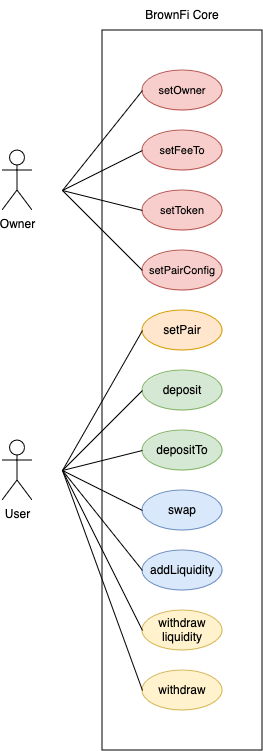

The diagram above was exported from draw.io. Its source (the exported page's mxGraphModel, read from the mxfile embedded in the PNG):
<mxGraphModel dx="670" dy="1704" grid="1" gridSize="10" guides="1" tooltips="1" connect="1" arrows="1" fold="1" page="1" pageScale="1" pageWidth="850" pageHeight="1100" math="0" shadow="0">
  <root>
    <mxCell id="0" />
    <mxCell id="1" parent="0" />
    <mxCell id="jGaJWWHyMvS0IJeI_6oG-29" value="" style="rounded=0;whiteSpace=wrap;html=1;" vertex="1" parent="1">
      <mxGeometry x="240" width="160" height="720" as="geometry" />
    </mxCell>
    <mxCell id="jGaJWWHyMvS0IJeI_6oG-1" value="&lt;div&gt;Owner&lt;/div&gt;" style="shape=umlActor;verticalLabelPosition=bottom;verticalAlign=top;html=1;outlineConnect=0;" vertex="1" parent="1">
      <mxGeometry x="140" y="120" width="30" height="60" as="geometry" />
    </mxCell>
    <mxCell id="jGaJWWHyMvS0IJeI_6oG-2" value="&lt;font style=&quot;font-size: 11px;&quot;&gt;setToken&lt;/font&gt;" style="ellipse;whiteSpace=wrap;html=1;fillColor=#f8cecc;strokeColor=#b85450;" vertex="1" parent="1">
      <mxGeometry x="280" y="160" width="80" height="40" as="geometry" />
    </mxCell>
    <mxCell id="jGaJWWHyMvS0IJeI_6oG-3" value="&lt;font style=&quot;font-size: 11px;&quot;&gt;setOwner&lt;/font&gt;" style="ellipse;whiteSpace=wrap;html=1;fillColor=#f8cecc;strokeColor=#b85450;" vertex="1" parent="1">
      <mxGeometry x="280" y="40" width="80" height="40" as="geometry" />
    </mxCell>
    <mxCell id="jGaJWWHyMvS0IJeI_6oG-4" value="&lt;font style=&quot;font-size: 11px;&quot;&gt;setFeeTo&lt;/font&gt;" style="ellipse;whiteSpace=wrap;html=1;fillColor=#f8cecc;strokeColor=#b85450;" vertex="1" parent="1">
      <mxGeometry x="280" y="100" width="80" height="40" as="geometry" />
    </mxCell>
    <mxCell id="jGaJWWHyMvS0IJeI_6oG-5" value="&lt;font style=&quot;font-size: 11px;&quot;&gt;setPairConfig&lt;/font&gt;" style="ellipse;whiteSpace=wrap;html=1;fillColor=#f8cecc;strokeColor=#b85450;" vertex="1" parent="1">
      <mxGeometry x="280" y="220" width="80" height="40" as="geometry" />
    </mxCell>
    <mxCell id="jGaJWWHyMvS0IJeI_6oG-6" value="setPair" style="ellipse;whiteSpace=wrap;html=1;fillColor=#ffe6cc;strokeColor=#d79b00;" vertex="1" parent="1">
      <mxGeometry x="280" y="280" width="80" height="40" as="geometry" />
    </mxCell>
    <mxCell id="jGaJWWHyMvS0IJeI_6oG-7" value="deposit" style="ellipse;whiteSpace=wrap;html=1;fillColor=#d5e8d4;strokeColor=#82b366;" vertex="1" parent="1">
      <mxGeometry x="280" y="340" width="80" height="40" as="geometry" />
    </mxCell>
    <mxCell id="jGaJWWHyMvS0IJeI_6oG-8" value="depositTo" style="ellipse;whiteSpace=wrap;html=1;fillColor=#d5e8d4;strokeColor=#82b366;" vertex="1" parent="1">
      <mxGeometry x="280" y="400" width="80" height="40" as="geometry" />
    </mxCell>
    <mxCell id="jGaJWWHyMvS0IJeI_6oG-9" value="addLiquidity" style="ellipse;whiteSpace=wrap;html=1;fillColor=#dae8fc;strokeColor=#6c8ebf;" vertex="1" parent="1">
      <mxGeometry x="280" y="520" width="80" height="40" as="geometry" />
    </mxCell>
    <mxCell id="jGaJWWHyMvS0IJeI_6oG-10" value="&lt;div&gt;withdraw&lt;/div&gt;&lt;div&gt;liquidity&lt;/div&gt;" style="ellipse;whiteSpace=wrap;html=1;fillColor=#fff2cc;strokeColor=#d6b656;" vertex="1" parent="1">
      <mxGeometry x="280" y="580" width="80" height="40" as="geometry" />
    </mxCell>
    <mxCell id="jGaJWWHyMvS0IJeI_6oG-11" value="&lt;div&gt;withdraw&lt;/div&gt;" style="ellipse;whiteSpace=wrap;html=1;fillColor=#fff2cc;strokeColor=#d6b656;" vertex="1" parent="1">
      <mxGeometry x="280" y="640" width="80" height="40" as="geometry" />
    </mxCell>
    <mxCell id="jGaJWWHyMvS0IJeI_6oG-12" value="swap" style="ellipse;whiteSpace=wrap;html=1;fillColor=#dae8fc;strokeColor=#6c8ebf;" vertex="1" parent="1">
      <mxGeometry x="280" y="460" width="80" height="40" as="geometry" />
    </mxCell>
    <mxCell id="jGaJWWHyMvS0IJeI_6oG-13" value="User" style="shape=umlActor;verticalLabelPosition=bottom;verticalAlign=top;html=1;outlineConnect=0;" vertex="1" parent="1">
      <mxGeometry x="140" y="410" width="30" height="60" as="geometry" />
    </mxCell>
    <mxCell id="jGaJWWHyMvS0IJeI_6oG-18" value="" style="endArrow=none;html=1;rounded=0;entryX=0;entryY=0.5;entryDx=0;entryDy=0;" edge="1" parent="1" target="jGaJWWHyMvS0IJeI_6oG-3">
      <mxGeometry width="50" height="50" relative="1" as="geometry">
        <mxPoint x="200" y="160" as="sourcePoint" />
        <mxPoint x="250" y="110" as="targetPoint" />
      </mxGeometry>
    </mxCell>
    <mxCell id="jGaJWWHyMvS0IJeI_6oG-19" value="" style="endArrow=none;html=1;rounded=0;entryX=0;entryY=0.5;entryDx=0;entryDy=0;" edge="1" parent="1" target="jGaJWWHyMvS0IJeI_6oG-4">
      <mxGeometry width="50" height="50" relative="1" as="geometry">
        <mxPoint x="200" y="160" as="sourcePoint" />
        <mxPoint x="290" y="70" as="targetPoint" />
      </mxGeometry>
    </mxCell>
    <mxCell id="jGaJWWHyMvS0IJeI_6oG-20" value="" style="endArrow=none;html=1;rounded=0;entryX=0;entryY=0.5;entryDx=0;entryDy=0;" edge="1" parent="1" target="jGaJWWHyMvS0IJeI_6oG-2">
      <mxGeometry width="50" height="50" relative="1" as="geometry">
        <mxPoint x="200" y="160" as="sourcePoint" />
        <mxPoint x="630" y="120" as="targetPoint" />
      </mxGeometry>
    </mxCell>
    <mxCell id="jGaJWWHyMvS0IJeI_6oG-21" value="" style="endArrow=none;html=1;rounded=0;entryX=0;entryY=0.5;entryDx=0;entryDy=0;exitX=0;exitY=0.5;exitDx=0;exitDy=0;" edge="1" parent="1" source="jGaJWWHyMvS0IJeI_6oG-5">
      <mxGeometry width="50" height="50" relative="1" as="geometry">
        <mxPoint x="120" y="260" as="sourcePoint" />
        <mxPoint x="200" y="160" as="targetPoint" />
      </mxGeometry>
    </mxCell>
    <mxCell id="jGaJWWHyMvS0IJeI_6oG-22" value="" style="endArrow=none;html=1;rounded=0;entryX=0;entryY=0.5;entryDx=0;entryDy=0;" edge="1" parent="1" target="jGaJWWHyMvS0IJeI_6oG-6">
      <mxGeometry width="50" height="50" relative="1" as="geometry">
        <mxPoint x="200" y="440" as="sourcePoint" />
        <mxPoint x="280" y="340" as="targetPoint" />
      </mxGeometry>
    </mxCell>
    <mxCell id="jGaJWWHyMvS0IJeI_6oG-23" value="" style="endArrow=none;html=1;rounded=0;entryX=0;entryY=0.5;entryDx=0;entryDy=0;" edge="1" parent="1" target="jGaJWWHyMvS0IJeI_6oG-7">
      <mxGeometry width="50" height="50" relative="1" as="geometry">
        <mxPoint x="200" y="440" as="sourcePoint" />
        <mxPoint x="280" y="340" as="targetPoint" />
      </mxGeometry>
    </mxCell>
    <mxCell id="jGaJWWHyMvS0IJeI_6oG-24" value="" style="endArrow=none;html=1;rounded=0;entryX=0;entryY=0.5;entryDx=0;entryDy=0;" edge="1" parent="1" target="jGaJWWHyMvS0IJeI_6oG-8">
      <mxGeometry width="50" height="50" relative="1" as="geometry">
        <mxPoint x="200" y="440" as="sourcePoint" />
        <mxPoint x="290" y="370" as="targetPoint" />
      </mxGeometry>
    </mxCell>
    <mxCell id="jGaJWWHyMvS0IJeI_6oG-25" value="" style="endArrow=none;html=1;rounded=0;exitX=0;exitY=0.5;exitDx=0;exitDy=0;" edge="1" parent="1" source="jGaJWWHyMvS0IJeI_6oG-12">
      <mxGeometry width="50" height="50" relative="1" as="geometry">
        <mxPoint x="160" y="620" as="sourcePoint" />
        <mxPoint x="200" y="440" as="targetPoint" />
      </mxGeometry>
    </mxCell>
    <mxCell id="jGaJWWHyMvS0IJeI_6oG-26" value="" style="endArrow=none;html=1;rounded=0;entryX=0;entryY=0.5;entryDx=0;entryDy=0;" edge="1" parent="1" target="jGaJWWHyMvS0IJeI_6oG-9">
      <mxGeometry width="50" height="50" relative="1" as="geometry">
        <mxPoint x="200" y="440" as="sourcePoint" />
        <mxPoint x="220" y="560" as="targetPoint" />
      </mxGeometry>
    </mxCell>
    <mxCell id="jGaJWWHyMvS0IJeI_6oG-27" value="" style="endArrow=none;html=1;rounded=0;exitX=0;exitY=0.5;exitDx=0;exitDy=0;" edge="1" parent="1" source="jGaJWWHyMvS0IJeI_6oG-10">
      <mxGeometry width="50" height="50" relative="1" as="geometry">
        <mxPoint x="150" y="640" as="sourcePoint" />
        <mxPoint x="200" y="440" as="targetPoint" />
      </mxGeometry>
    </mxCell>
    <mxCell id="jGaJWWHyMvS0IJeI_6oG-28" value="" style="endArrow=none;html=1;rounded=0;exitX=0;exitY=0.5;exitDx=0;exitDy=0;" edge="1" parent="1" source="jGaJWWHyMvS0IJeI_6oG-11">
      <mxGeometry width="50" height="50" relative="1" as="geometry">
        <mxPoint x="150" y="620" as="sourcePoint" />
        <mxPoint x="200" y="440" as="targetPoint" />
      </mxGeometry>
    </mxCell>
    <mxCell id="jGaJWWHyMvS0IJeI_6oG-36" value="&lt;div&gt;BrownFi Core&lt;br&gt;&lt;/div&gt;" style="text;html=1;align=center;verticalAlign=middle;whiteSpace=wrap;rounded=0;" vertex="1" parent="1">
      <mxGeometry x="265" y="-30" width="110" height="30" as="geometry" />
    </mxCell>
  </root>
</mxGraphModel>